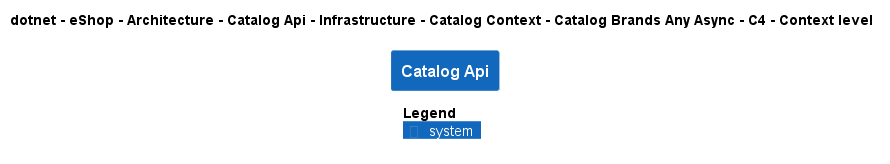

The diagram above was rendered by PlantUML. Its source (embedded in the PNG):
@startuml
!pragma layout smetana
!include ..\..\..\..\..\..\..\..\..\..\..\.c4s\C4_Context.puml

AddElementTag("c4interflow:lifecycle:new", $bgColor=green, $fontColor=#ffffff, $borderColor=green, $shadowing="False")
AddElementTag("c4interflow:lifecycle:changed", $bgColor=orange, $fontColor=#ffffff, $borderColor=orange, $shadowing="False")
AddElementTag("c4interflow:lifecycle:removed", $bgColor=red, $fontColor=#ffffff, $borderColor=red, $shadowing="False")

AddRelTag("c4interflow:lifecycle:new", $textColor=green, $lineColor=green)
AddRelTag("c4interflow:lifecycle:changed", $textColor=orange, $lineColor=orange)
AddRelTag("c4interflow:lifecycle:removed", $textColor=red, $lineColor=red)

SHOW_PERSON_PORTRAIT()
LAYOUT_TOP_DOWN()

skinparam linetype polyline

title dotnet - eShop - Architecture - Catalog Api - Infrastructure - Catalog Context - Catalog Brands Any Async - C4 - Context level

System(dotnet.eShop.Architecture.SoftwareSystems.CatalogApi, "Catalog Api", "")



SHOW_LEGEND()
@enduml